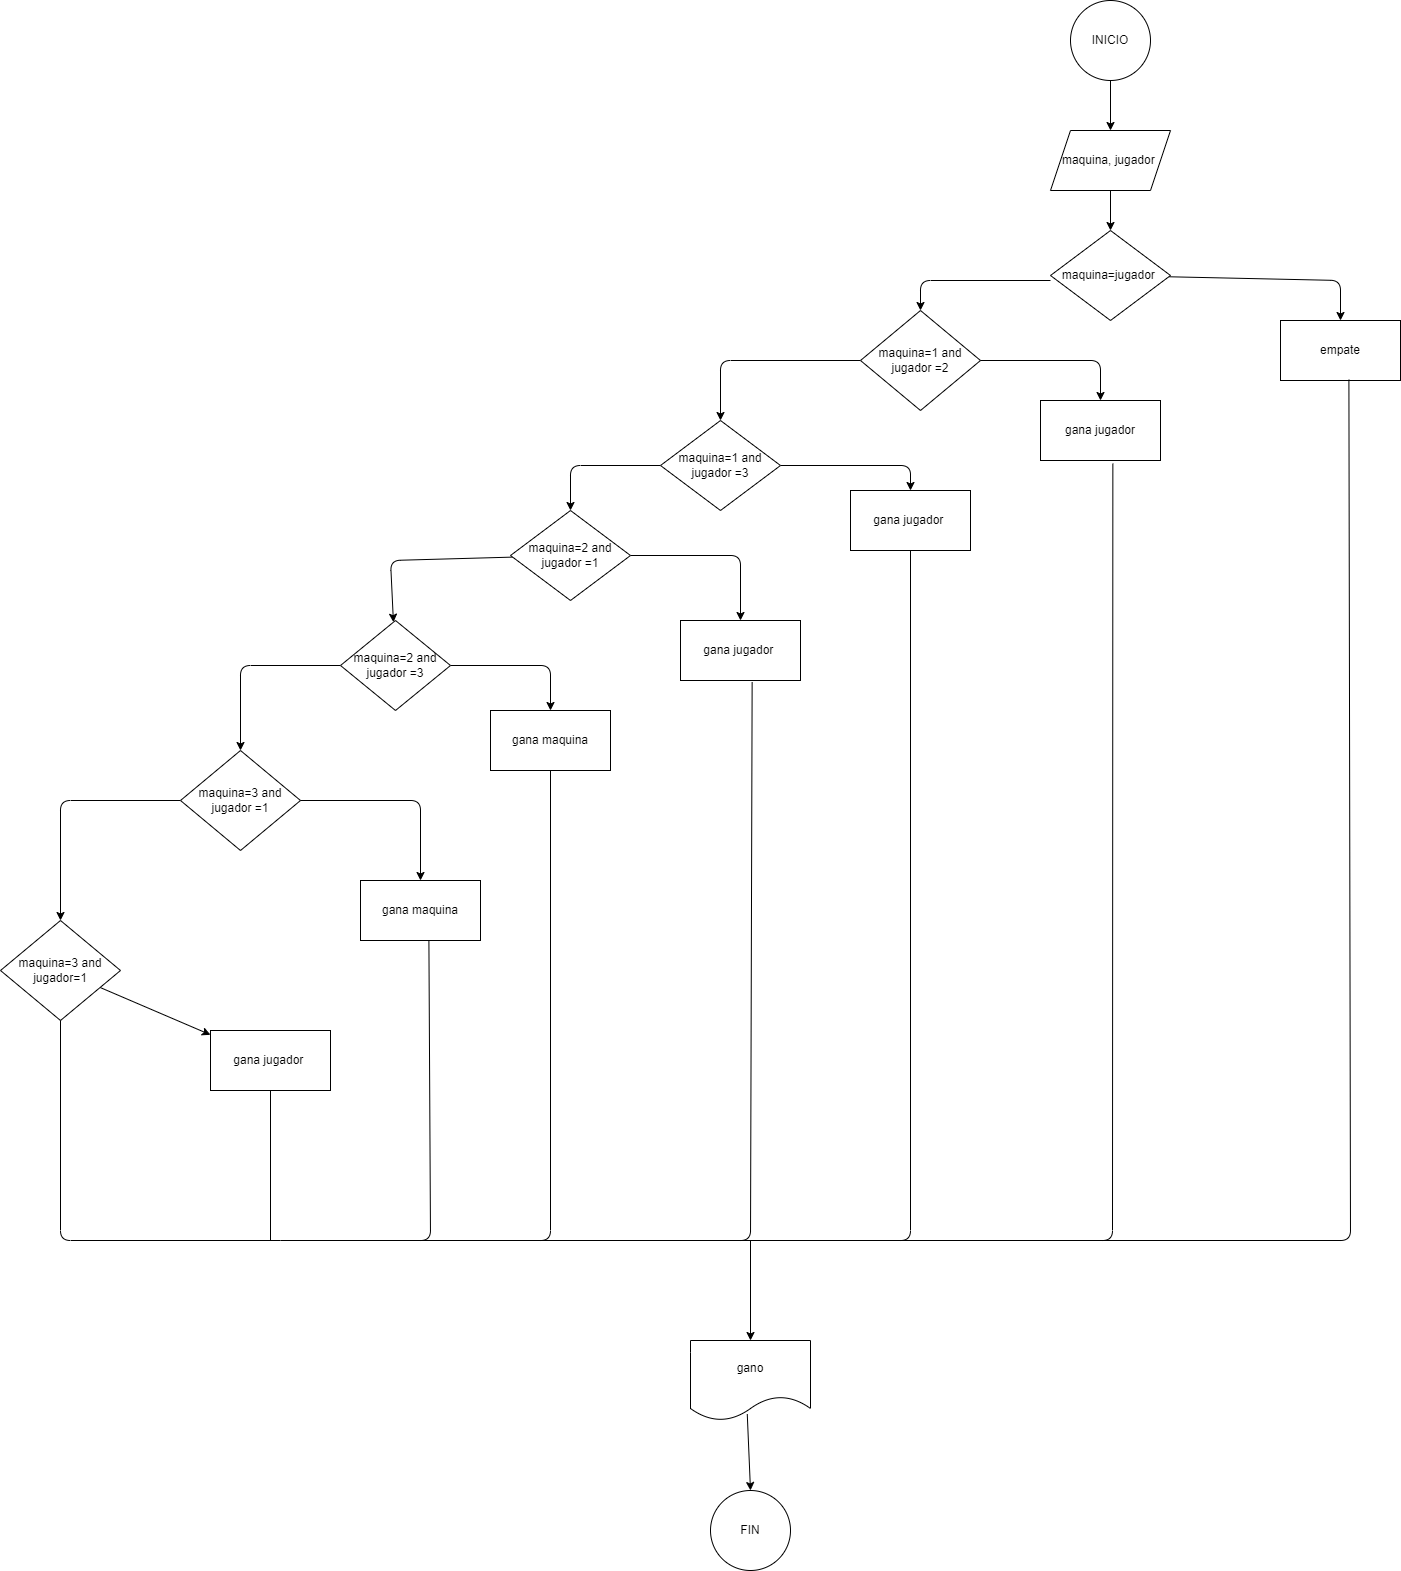

The diagram above was exported from draw.io. Its source (the exported page's mxGraphModel, read from the mxfile embedded in the PNG):
<mxGraphModel dx="1596" dy="576" grid="1" gridSize="10" guides="1" tooltips="1" connect="1" arrows="1" fold="1" page="1" pageScale="1" pageWidth="850" pageHeight="1100" math="0" shadow="0">
  <root>
    <mxCell id="0" />
    <mxCell id="1" parent="0" />
    <mxCell id="5" value="INICIO" style="ellipse;whiteSpace=wrap;html=1;" vertex="1" parent="1">
      <mxGeometry x="320" width="80" height="80" as="geometry" />
    </mxCell>
    <mxCell id="9" value="" style="edgeStyle=none;html=1;" edge="1" parent="1" source="6" target="8">
      <mxGeometry relative="1" as="geometry" />
    </mxCell>
    <mxCell id="6" value="maquina, jugador&amp;nbsp;" style="shape=parallelogram;perimeter=parallelogramPerimeter;whiteSpace=wrap;html=1;fixedSize=1;" vertex="1" parent="1">
      <mxGeometry x="300" y="130" width="120" height="60" as="geometry" />
    </mxCell>
    <mxCell id="7" value="" style="endArrow=classic;html=1;exitX=0.5;exitY=1;exitDx=0;exitDy=0;" edge="1" parent="1" source="5" target="6">
      <mxGeometry width="50" height="50" relative="1" as="geometry">
        <mxPoint x="360" y="320" as="sourcePoint" />
        <mxPoint x="410" y="270" as="targetPoint" />
      </mxGeometry>
    </mxCell>
    <mxCell id="11" value="" style="edgeStyle=none;html=1;" edge="1" parent="1" source="8" target="10">
      <mxGeometry relative="1" as="geometry">
        <Array as="points">
          <mxPoint x="590" y="280" />
        </Array>
      </mxGeometry>
    </mxCell>
    <mxCell id="8" value="maquina=jugador&amp;nbsp;" style="rhombus;whiteSpace=wrap;html=1;" vertex="1" parent="1">
      <mxGeometry x="300" y="230" width="120" height="90" as="geometry" />
    </mxCell>
    <mxCell id="10" value="empate" style="whiteSpace=wrap;html=1;" vertex="1" parent="1">
      <mxGeometry x="530" y="320" width="120" height="60" as="geometry" />
    </mxCell>
    <mxCell id="17" value="" style="edgeStyle=none;html=1;" edge="1" parent="1" source="12" target="16">
      <mxGeometry relative="1" as="geometry">
        <Array as="points">
          <mxPoint x="-30" y="360" />
        </Array>
      </mxGeometry>
    </mxCell>
    <mxCell id="12" value="maquina=1 and jugador =2" style="rhombus;whiteSpace=wrap;html=1;" vertex="1" parent="1">
      <mxGeometry x="110" y="310" width="120" height="100" as="geometry" />
    </mxCell>
    <mxCell id="13" value="" style="endArrow=classic;html=1;entryX=0.5;entryY=0;entryDx=0;entryDy=0;" edge="1" parent="1" target="12">
      <mxGeometry width="50" height="50" relative="1" as="geometry">
        <mxPoint x="300" y="280" as="sourcePoint" />
        <mxPoint x="410" y="270" as="targetPoint" />
        <Array as="points">
          <mxPoint x="170" y="280" />
        </Array>
      </mxGeometry>
    </mxCell>
    <mxCell id="14" value="gana jugador" style="whiteSpace=wrap;html=1;" vertex="1" parent="1">
      <mxGeometry x="290" y="400" width="120" height="60" as="geometry" />
    </mxCell>
    <mxCell id="15" value="" style="endArrow=classic;html=1;exitX=1;exitY=0.5;exitDx=0;exitDy=0;entryX=0.5;entryY=0;entryDx=0;entryDy=0;" edge="1" parent="1" source="12" target="14">
      <mxGeometry width="50" height="50" relative="1" as="geometry">
        <mxPoint x="360" y="510" as="sourcePoint" />
        <mxPoint x="410" y="460" as="targetPoint" />
        <Array as="points">
          <mxPoint x="350" y="360" />
        </Array>
      </mxGeometry>
    </mxCell>
    <mxCell id="19" value="" style="edgeStyle=none;html=1;" edge="1" parent="1" source="16" target="18">
      <mxGeometry relative="1" as="geometry">
        <Array as="points">
          <mxPoint x="160" y="465" />
        </Array>
      </mxGeometry>
    </mxCell>
    <mxCell id="21" value="" style="edgeStyle=none;html=1;" edge="1" parent="1" source="16" target="20">
      <mxGeometry relative="1" as="geometry">
        <Array as="points">
          <mxPoint x="-180" y="465" />
        </Array>
      </mxGeometry>
    </mxCell>
    <mxCell id="16" value="maquina=1 and jugador =3" style="rhombus;whiteSpace=wrap;html=1;" vertex="1" parent="1">
      <mxGeometry x="-90" y="420" width="120" height="90" as="geometry" />
    </mxCell>
    <mxCell id="18" value="gana jugador&amp;nbsp;" style="whiteSpace=wrap;html=1;" vertex="1" parent="1">
      <mxGeometry x="100" y="490" width="120" height="60" as="geometry" />
    </mxCell>
    <mxCell id="23" value="" style="edgeStyle=none;html=1;" edge="1" parent="1" source="20" target="22">
      <mxGeometry relative="1" as="geometry">
        <Array as="points">
          <mxPoint x="-10" y="555" />
        </Array>
      </mxGeometry>
    </mxCell>
    <mxCell id="25" value="" style="edgeStyle=none;html=1;" edge="1" parent="1" source="20" target="24">
      <mxGeometry relative="1" as="geometry">
        <Array as="points">
          <mxPoint x="-360" y="560" />
        </Array>
      </mxGeometry>
    </mxCell>
    <mxCell id="20" value="maquina=2 and jugador =1" style="rhombus;whiteSpace=wrap;html=1;" vertex="1" parent="1">
      <mxGeometry x="-240" y="510" width="120" height="90" as="geometry" />
    </mxCell>
    <mxCell id="22" value="gana jugador&amp;nbsp;" style="whiteSpace=wrap;html=1;" vertex="1" parent="1">
      <mxGeometry x="-70" y="620" width="120" height="60" as="geometry" />
    </mxCell>
    <mxCell id="27" value="" style="edgeStyle=none;html=1;" edge="1" parent="1" source="24" target="26">
      <mxGeometry relative="1" as="geometry">
        <Array as="points">
          <mxPoint x="-200" y="665" />
        </Array>
      </mxGeometry>
    </mxCell>
    <mxCell id="29" value="" style="edgeStyle=none;html=1;" edge="1" parent="1" source="24" target="28">
      <mxGeometry relative="1" as="geometry">
        <Array as="points">
          <mxPoint x="-510" y="665" />
        </Array>
      </mxGeometry>
    </mxCell>
    <mxCell id="24" value="maquina=2 and jugador =3" style="rhombus;whiteSpace=wrap;html=1;" vertex="1" parent="1">
      <mxGeometry x="-410" y="620" width="110" height="90" as="geometry" />
    </mxCell>
    <mxCell id="26" value="gana maquina" style="whiteSpace=wrap;html=1;" vertex="1" parent="1">
      <mxGeometry x="-260" y="710" width="120" height="60" as="geometry" />
    </mxCell>
    <mxCell id="33" value="" style="edgeStyle=none;html=1;" edge="1" parent="1" source="28" target="32">
      <mxGeometry relative="1" as="geometry">
        <Array as="points">
          <mxPoint x="-690" y="800" />
        </Array>
      </mxGeometry>
    </mxCell>
    <mxCell id="28" value="maquina=3 and jugador =1" style="rhombus;whiteSpace=wrap;html=1;" vertex="1" parent="1">
      <mxGeometry x="-570" y="750" width="120" height="100" as="geometry" />
    </mxCell>
    <mxCell id="30" value="gana maquina" style="whiteSpace=wrap;html=1;" vertex="1" parent="1">
      <mxGeometry x="-390" y="880" width="120" height="60" as="geometry" />
    </mxCell>
    <mxCell id="31" value="" style="endArrow=classic;html=1;exitX=1;exitY=0.5;exitDx=0;exitDy=0;entryX=0.5;entryY=0;entryDx=0;entryDy=0;" edge="1" parent="1" source="28" target="30">
      <mxGeometry width="50" height="50" relative="1" as="geometry">
        <mxPoint x="-240" y="850" as="sourcePoint" />
        <mxPoint x="-190" y="800" as="targetPoint" />
        <Array as="points">
          <mxPoint x="-330" y="800" />
        </Array>
      </mxGeometry>
    </mxCell>
    <mxCell id="35" value="" style="edgeStyle=none;html=1;" edge="1" parent="1" source="32" target="34">
      <mxGeometry relative="1" as="geometry" />
    </mxCell>
    <mxCell id="32" value="maquina=3 and jugador=1" style="rhombus;whiteSpace=wrap;html=1;" vertex="1" parent="1">
      <mxGeometry x="-750" y="920" width="120" height="100" as="geometry" />
    </mxCell>
    <mxCell id="34" value="gana jugador&amp;nbsp;" style="whiteSpace=wrap;html=1;" vertex="1" parent="1">
      <mxGeometry x="-540" y="1030" width="120" height="60" as="geometry" />
    </mxCell>
    <mxCell id="36" value="" style="endArrow=none;html=1;entryX=0.5;entryY=1;entryDx=0;entryDy=0;" edge="1" parent="1" target="32">
      <mxGeometry width="50" height="50" relative="1" as="geometry">
        <mxPoint x="-470" y="1240" as="sourcePoint" />
        <mxPoint x="-470" y="1190" as="targetPoint" />
        <Array as="points">
          <mxPoint x="-690" y="1240" />
        </Array>
      </mxGeometry>
    </mxCell>
    <mxCell id="37" value="" style="endArrow=none;html=1;entryX=0.5;entryY=1;entryDx=0;entryDy=0;" edge="1" parent="1" target="34">
      <mxGeometry width="50" height="50" relative="1" as="geometry">
        <mxPoint x="-480" y="1240" as="sourcePoint" />
        <mxPoint x="-470" y="1190" as="targetPoint" />
      </mxGeometry>
    </mxCell>
    <mxCell id="38" value="" style="endArrow=none;html=1;entryX=0.57;entryY=1;entryDx=0;entryDy=0;entryPerimeter=0;" edge="1" parent="1" target="30">
      <mxGeometry width="50" height="50" relative="1" as="geometry">
        <mxPoint x="-470" y="1240" as="sourcePoint" />
        <mxPoint x="-190" y="990" as="targetPoint" />
        <Array as="points">
          <mxPoint x="-320" y="1240" />
        </Array>
      </mxGeometry>
    </mxCell>
    <mxCell id="39" value="" style="endArrow=none;html=1;entryX=0.5;entryY=1;entryDx=0;entryDy=0;" edge="1" parent="1" target="26">
      <mxGeometry width="50" height="50" relative="1" as="geometry">
        <mxPoint x="-330" y="1240" as="sourcePoint" />
        <mxPoint x="-10" y="990" as="targetPoint" />
        <Array as="points">
          <mxPoint x="-200" y="1240" />
        </Array>
      </mxGeometry>
    </mxCell>
    <mxCell id="40" value="" style="endArrow=none;html=1;entryX=0.597;entryY=1.027;entryDx=0;entryDy=0;entryPerimeter=0;" edge="1" parent="1" target="22">
      <mxGeometry width="50" height="50" relative="1" as="geometry">
        <mxPoint x="-220" y="1240" as="sourcePoint" />
        <mxPoint x="100" y="890" as="targetPoint" />
        <Array as="points">
          <mxPoint y="1240" />
        </Array>
      </mxGeometry>
    </mxCell>
    <mxCell id="41" value="" style="endArrow=none;html=1;entryX=0.5;entryY=1;entryDx=0;entryDy=0;" edge="1" parent="1" target="18">
      <mxGeometry width="50" height="50" relative="1" as="geometry">
        <mxPoint x="-10" y="1240" as="sourcePoint" />
        <mxPoint x="210" y="690" as="targetPoint" />
        <Array as="points">
          <mxPoint x="160" y="1240" />
        </Array>
      </mxGeometry>
    </mxCell>
    <mxCell id="42" value="" style="endArrow=none;html=1;entryX=0.603;entryY=1.053;entryDx=0;entryDy=0;entryPerimeter=0;" edge="1" parent="1" target="14">
      <mxGeometry width="50" height="50" relative="1" as="geometry">
        <mxPoint x="130" y="1240" as="sourcePoint" />
        <mxPoint x="200" y="690" as="targetPoint" />
        <Array as="points">
          <mxPoint x="362" y="1240" />
        </Array>
      </mxGeometry>
    </mxCell>
    <mxCell id="43" value="" style="endArrow=none;html=1;entryX=0.57;entryY=0.987;entryDx=0;entryDy=0;entryPerimeter=0;" edge="1" parent="1" target="10">
      <mxGeometry width="50" height="50" relative="1" as="geometry">
        <mxPoint x="350" y="1240" as="sourcePoint" />
        <mxPoint x="530" y="590" as="targetPoint" />
        <Array as="points">
          <mxPoint x="600" y="1240" />
        </Array>
      </mxGeometry>
    </mxCell>
    <mxCell id="44" value="" style="endArrow=classic;html=1;" edge="1" parent="1" target="45">
      <mxGeometry width="50" height="50" relative="1" as="geometry">
        <mxPoint y="1240" as="sourcePoint" />
        <mxPoint y="1350" as="targetPoint" />
      </mxGeometry>
    </mxCell>
    <mxCell id="45" value="gano" style="shape=document;whiteSpace=wrap;html=1;boundedLbl=1;" vertex="1" parent="1">
      <mxGeometry x="-60" y="1340" width="120" height="80" as="geometry" />
    </mxCell>
    <mxCell id="46" value="FIN" style="ellipse;whiteSpace=wrap;html=1;" vertex="1" parent="1">
      <mxGeometry x="-40" y="1490" width="80" height="80" as="geometry" />
    </mxCell>
    <mxCell id="47" value="" style="endArrow=classic;html=1;exitX=0.473;exitY=0.92;exitDx=0;exitDy=0;exitPerimeter=0;entryX=0.5;entryY=0;entryDx=0;entryDy=0;" edge="1" parent="1" source="45" target="46">
      <mxGeometry width="50" height="50" relative="1" as="geometry">
        <mxPoint x="20" y="1510" as="sourcePoint" />
        <mxPoint x="70" y="1460" as="targetPoint" />
      </mxGeometry>
    </mxCell>
  </root>
</mxGraphModel>